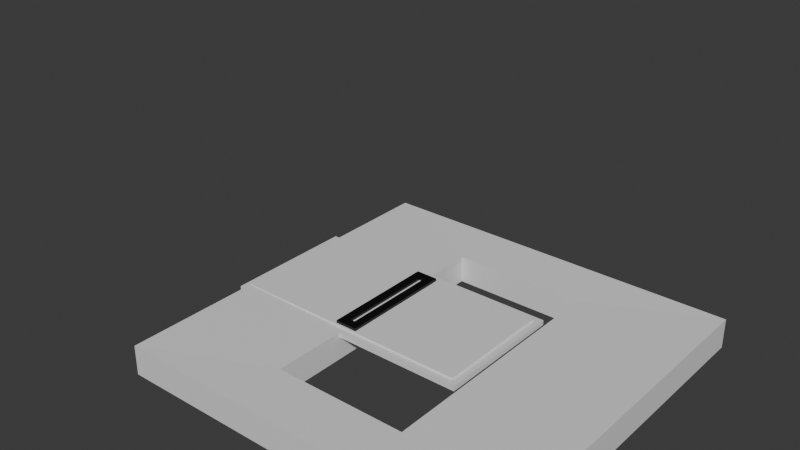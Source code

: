 # Source: Metal_Door.blend  (saved by Blender 4.2.66; exported with 4.5.12 LTS)
import bpy
from mathutils import Matrix  # noqa: F401  (used for matrix-valued properties, if any)

bpy.ops.wm.read_factory_settings(use_empty=True)
scene = bpy.context.scene
scene.name = 'Scene'

# ---- collections
col_collection = bpy.data.collections.new('Collection'); scene.collection.children.link(col_collection)

# ---- materials (node trees are filled in below, after node groups)
mat_metal1 = bpy.data.materials.new('Metal1')
mat_metal2 = bpy.data.materials.new('Metal2')
mat_handle = bpy.data.materials.new('Handle')
mat_brick = bpy.data.materials.new('Brick')

# ---- material node trees
mat_metal1.use_nodes = True; mat_metal1.node_tree.nodes.clear()
_N = mat_metal1.node_tree.nodes; _L = mat_metal1.node_tree.links
n0 = _N.new('ShaderNodeBsdfPrincipled'); n0.name = 'Principled BSDF'; n0.location = (10, 300)
n1 = _N.new('ShaderNodeOutputMaterial'); n1.name = 'Material Output'; n1.location = (300, 300)
_L.new(n0.outputs[0], n1.inputs[0])
n1.is_active_output = True
mat_metal2.use_nodes = True; mat_metal2.node_tree.nodes.clear()
_N = mat_metal2.node_tree.nodes; _L = mat_metal2.node_tree.links
n0 = _N.new('ShaderNodeBsdfPrincipled'); n0.name = 'Principled BSDF'; n0.location = (10, 300)
n1 = _N.new('ShaderNodeOutputMaterial'); n1.name = 'Material Output'; n1.location = (300, 300)
_L.new(n0.outputs[0], n1.inputs[0])
n1.is_active_output = True
mat_handle.use_nodes = True; mat_handle.node_tree.nodes.clear()
_N = mat_handle.node_tree.nodes; _L = mat_handle.node_tree.links
n0 = _N.new('ShaderNodeBsdfPrincipled'); n0.name = 'Principled BSDF'; n0.location = (10, 300)
n0.inputs[0].default_value = (0.0, 0.0, 0.0, 1.0)
n1 = _N.new('ShaderNodeOutputMaterial'); n1.name = 'Material Output'; n1.location = (300, 300)
_L.new(n0.outputs[0], n1.inputs[0])
n1.is_active_output = True
mat_brick.use_nodes = True; mat_brick.node_tree.nodes.clear()
_N = mat_brick.node_tree.nodes; _L = mat_brick.node_tree.links
n0 = _N.new('ShaderNodeBsdfPrincipled'); n0.name = 'Principled BSDF'; n0.location = (10, 300)
n1 = _N.new('ShaderNodeOutputMaterial'); n1.name = 'Material Output'; n1.location = (300, 300)
_L.new(n0.outputs[0], n1.inputs[0])
n1.is_active_output = True

# ---- world
world_world = bpy.data.worlds.new('World'); scene.world = world_world
world_world.use_nodes = True; world_world.node_tree.nodes.clear()
_N = world_world.node_tree.nodes; _L = world_world.node_tree.links
n0 = _N.new('ShaderNodeOutputWorld'); n0.name = 'World Output'; n0.location = (300, 300)
n1 = _N.new('ShaderNodeBackground'); n1.name = 'Background'; n1.location = (10, 300)
n1.inputs[0].default_value = (0.05088, 0.05088, 0.05088, 1.0)
_L.new(n1.outputs[0], n0.inputs[0])
n0.is_active_output = True
world_world.color = (0.05088, 0.05088, 0.05088)
world_world.sun_shadow_jitter_overblur = 0.0

# ---- meshes
me_dobledoor_model1_001 = bpy.data.meshes.new('Dobledoor_model1.001')
me_dobledoor_model1_001.from_pydata([(46.83, 0.0, 5.357), (46.83, 0.0, 194.7), (-46.83, 0.0, 5.357), (-46.83, 0.0, 194.7), (52.19, 1.928, -2.647e-23), (52.19, 1.928, 200.1), (-52.19, 1.928, -2.647e-23), (-52.19, 1.928, 200.1), (-52.19, 0.0, -2.647e-23), (-52.19, 0.0, 200.1), (52.19, 0.0, -2.647e-23), (52.19, 0.0, 200.1), (-45.5, -1.304, 91.2), (-45.5, -1.304, 108.9), (45.5, -1.304, 91.2), (45.5, -1.304, 108.9), (-46.83, -1.304, 5.357), (-46.83, -1.304, 194.7), (46.83, -1.304, 5.357), (46.83, -1.304, 194.7), (-38.57, -3.417, 98.12), (-38.57, -3.417, 101.9), (38.57, -3.417, 98.12), (38.57, -3.417, 101.9), (-45.5, -3.417, 91.2), (-45.5, -3.417, 108.9), (45.5, -3.417, 91.2), (45.5, -3.417, 108.9), (-38.57, -1.304, 98.12), (-38.57, -1.304, 101.9), (38.57, -1.304, 98.12), (38.57, -1.304, 101.9), (46.83, 3.856, 5.357), (46.83, 3.856, 194.7), (-46.83, 3.856, 5.357), (-46.83, 3.856, 194.7), (-52.19, 3.856, -2.647e-23), (-52.19, 3.856, 200.1), (52.19, 3.856, -2.647e-23), (52.19, 3.856, 200.1), (-45.5, 5.16, 91.2), (-45.5, 5.16, 108.9), (45.5, 5.16, 91.2), (45.5, 5.16, 108.9), (-46.83, 5.16, 5.357), (-46.83, 5.16, 194.7), (46.83, 5.16, 5.357), (46.83, 5.16, 194.7), (-38.57, 7.273, 98.12), (-38.57, 7.273, 101.9), (38.57, 7.273, 98.12), (38.57, 7.273, 101.9), (-45.5, 7.273, 91.2), (-45.5, 7.273, 108.9), (45.5, 7.273, 91.2), (45.5, 7.273, 108.9), (-38.57, 5.16, 98.12), (-38.57, 5.16, 101.9), (38.57, 5.16, 98.12), (38.57, 5.16, 101.9)], [(11, 5), (4, 10), (8, 6), (7, 9), (39, 5), (4, 38), (36, 6), (7, 37)], [(1, 19, 18, 0), (3, 9, 8, 2), (2, 8, 10, 0), (0, 10, 11, 1), (1, 11, 9, 3), (15, 27, 26, 14), (2, 16, 17, 3), (3, 17, 19, 1), (0, 18, 16, 2), (13, 17, 16, 12), (12, 16, 18, 14), (14, 18, 19, 15), (15, 19, 17, 13), (21, 29, 31, 23), (12, 24, 25, 13), (13, 25, 27, 15), (14, 26, 24, 12), (21, 25, 24, 20), (20, 24, 26, 22), (22, 26, 27, 23), (23, 27, 25, 21), (28, 30, 31, 29), (22, 30, 28, 20), (23, 31, 30, 22), (20, 28, 29, 21), (33, 32, 46, 47), (35, 34, 36, 37), (34, 32, 38, 36), (32, 33, 39, 38), (33, 35, 37, 39), (43, 42, 54, 55), (34, 35, 45, 44), (35, 33, 47, 45), (32, 34, 44, 46), (41, 40, 44, 45), (40, 42, 46, 44), (42, 43, 47, 46), (43, 41, 45, 47), (49, 51, 59, 57), (40, 41, 53, 52), (41, 43, 55, 53), (42, 40, 52, 54), (49, 48, 52, 53), (48, 50, 54, 52), (50, 51, 55, 54), (51, 49, 53, 55), (56, 57, 59, 58), (50, 48, 56, 58), (51, 50, 58, 59), (48, 49, 57, 56), (11, 39, 37, 9), (11, 10, 38, 39), (8, 36, 38, 10), (9, 37, 36, 8)])
me_dobledoor_model1_001.polygons.foreach_set('material_index', [1, 0, 0, 0, 0, 2, 1, 1, 1, 1, 1, 1, 1, 2, 2, 2, 2, 2, 2, 2, 2, 1, 2, 2, 2, 1, 0, 0, 0, 0, 2, 1, 1, 1, 1, 1, 1, 1, 2, 2, 2, 2, 2, 2, 2, 2, 1, 2, 2, 2, 0, 0, 0, 0])
_k = set([(0, 1), (2, 3), (8, 9), (10, 11), (12, 13), (14, 15), (16, 17), (18, 19), (20, 21), (22, 23), (24, 25), (26, 27), (28, 29), (30, 31), (32, 33), (34, 35), (36, 37), (38, 39), (40, 41), (42, 43), (44, 45), (46, 47), (48, 49), (50, 51), (52, 53), (54, 55), (56, 57), (58, 59)])
me_dobledoor_model1_001.attributes.new('sharp_edge', 'BOOLEAN', 'EDGE').data.foreach_set('value', [ (min(e.vertices), max(e.vertices)) in _k for e in me_dobledoor_model1_001.edges])
_uv = me_dobledoor_model1_001.uv_layers.new(name='UVmap_0')
_uv.uv.foreach_set('vector', [5.161, -0.1172, 5.142, -0.1172, 5.142, 2.583, 5.161, 2.583, -1.8, -0.0408, -1.876, -0.1172, -1.876, 2.736, -1.8, 2.659, -1.8, 2.659, -1.876, 2.736, -0.3877, 2.736, -0.4641, 2.659, -0.4641, 2.659, -0.3877, 2.736, -0.3877, -0.1172, -0.4641, -0.0408, -0.4641, -0.0408, -0.3877, -0.1172, -1.876, -0.1172, -1.8, -0.0408, 5.562, -0.1172, 5.532, -0.1172, 5.532, 0.1346, 5.562, 0.1346, 5.161, 2.583, 5.179, 2.583, 5.179, -0.1172, 5.161, -0.1172, 5.476, -0.1172, 5.457, -0.1172, 5.457, 1.218, 5.476, 1.218, 5.495, -0.1172, 5.476, -0.1172, 5.476, 1.218, 5.495, 1.218, 1.12, 1.107, 1.101, -0.1172, 1.101, 2.583, 1.12, 1.359, 1.12, 1.359, 1.101, 2.583, 2.436, 2.583, 2.417, 1.359, 2.417, 1.359, 2.436, 2.583, 2.436, -0.1172, 2.417, 1.107, 2.417, 1.107, 2.436, -0.1172, 1.101, -0.1172, 1.12, 1.107, 5.397, 0.983, 5.427, 0.983, 5.427, -0.1172, 5.397, -0.1172, 5.562, 0.1346, 5.592, 0.1346, 5.592, -0.1172, 5.562, -0.1172, 5.247, -0.1172, 5.216, -0.1172, 5.216, 1.181, 5.247, 1.181, 5.277, -0.1172, 5.247, -0.1172, 5.247, 1.181, 5.277, 1.181, 4.189, 1.082, 4.09, 1.181, 4.342, 1.181, 4.243, 1.082, 4.243, 1.082, 4.342, 1.181, 4.342, -0.1172, 4.243, -0.0184, 4.243, -0.0184, 4.342, -0.1172, 4.09, -0.1172, 4.189, -0.0184, 4.189, -0.0184, 4.09, -0.1172, 4.09, 1.181, 4.189, 1.082, 5.088, 0.983, 5.088, -0.1172, 5.034, -0.1172, 5.034, 0.983, 5.337, 0.983, 5.367, 0.983, 5.367, -0.1172, 5.337, -0.1172, 5.683, -0.1172, 5.652, -0.1172, 5.652, -0.06294, 5.683, -0.06294, 5.683, -0.06294, 5.713, -0.06294, 5.713, -0.1172, 5.683, -0.1172, 5.179, -0.1172, 5.179, 2.583, 5.198, 2.583, 5.198, -0.1172, 1.024, -0.0408, 1.024, 2.659, 1.101, 2.736, 1.101, -0.1172, 1.024, 2.659, -0.3113, 2.659, -0.3877, 2.736, 1.101, 2.736, -0.3113, 2.659, -0.3113, -0.0408, -0.3877, -0.1172, -0.3877, 2.736, -0.3113, -0.0408, 1.024, -0.0408, 1.101, -0.1172, -0.3877, -0.1172, 5.592, -0.1172, 5.592, 0.1346, 5.622, 0.1346, 5.622, -0.1172, 5.216, 2.583, 5.216, -0.1172, 5.198, -0.1172, 5.198, 2.583, 5.495, -0.1172, 5.495, 1.218, 5.513, 1.218, 5.513, -0.1172, 5.513, -0.1172, 5.513, 1.218, 5.532, 1.218, 5.532, -0.1172, 3.753, 1.107, 3.753, 1.359, 3.772, 2.583, 3.772, -0.1172, 3.753, 1.359, 2.455, 1.359, 2.436, 2.583, 3.772, 2.583, 2.455, 1.359, 2.455, 1.107, 2.436, -0.1172, 2.436, 2.583, 2.455, 1.107, 3.753, 1.107, 3.772, -0.1172, 2.436, -0.1172, 5.397, 0.983, 5.397, -0.1172, 5.367, -0.1172, 5.367, 0.983, 5.652, 0.1346, 5.652, -0.1172, 5.622, -0.1172, 5.622, 0.1346, 5.277, -0.1172, 5.277, 1.181, 5.307, 1.181, 5.307, -0.1172, 5.307, -0.1172, 5.307, 1.181, 5.337, 1.181, 5.337, -0.1172, 4.441, -0.0184, 4.495, -0.0184, 4.594, -0.1172, 4.342, -0.1172, 4.495, -0.0184, 4.495, 1.082, 4.594, 1.181, 4.594, -0.1172, 4.495, 1.082, 4.441, 1.082, 4.342, 1.181, 4.594, 1.181, 4.441, 1.082, 4.441, -0.0184, 4.342, -0.1172, 4.342, 1.181, 5.142, -0.1172, 5.088, -0.1172, 5.088, 0.983, 5.142, 0.983, 5.457, 0.983, 5.457, -0.1172, 5.427, -0.1172, 5.427, 0.983, 5.713, -0.1172, 5.713, -0.06294, 5.743, -0.06294, 5.743, -0.1172, 5.773, -0.06294, 5.773, -0.1172, 5.743, -0.1172, 5.743, -0.06294, 4.814, 1.371, 4.869, 1.371, 4.869, -0.1172, 4.814, -0.1172, 4.594, -0.1172, 4.594, 2.736, 4.649, 2.736, 4.649, -0.1172, 4.869, 1.371, 4.924, 1.371, 4.924, -0.1172, 4.869, -0.1172, 4.704, -0.1172, 4.649, -0.1172, 4.649, 2.736, 4.704, 2.736])
_uv.active_render = True
_uv = me_dobledoor_model1_001.uv_layers.new(name='LightMapUV')
_uv.uv.foreach_set('vector', [0.0, 0.0, 0.0, 0.0, 0.0, 0.0, 0.0, 0.0, 0.0, 0.0, 0.0, 0.0, 0.0, 0.0, 0.0, 0.0, 0.0, 0.0, 0.0, 0.0, 0.0, 0.0, 0.0, 0.0, 0.0, 0.0, 0.0, 0.0, 0.0, 0.0, 0.0, 0.0, 0.0, 0.0, 0.0, 0.0, 0.0, 0.0, 0.0, 0.0, 0.0, 0.0, 0.0, 0.0, 0.0, 0.0, 0.0, 0.0, 0.0, 0.0, 0.0, 0.0, 0.0, 0.0, 0.0, 0.0, 0.0, 0.0, 0.0, 0.0, 0.0, 0.0, 0.0, 0.0, 0.0, 0.0, 0.0, 0.0, 0.0, 0.0, 0.0, 0.0, 0.0, 0.0, 0.0, 0.0, 0.0, 0.0, 0.0, 0.0, 0.0, 0.0, 0.0, 0.0, 0.0, 0.0, 0.0, 0.0, 0.0, 0.0, 0.0, 0.0, 0.0, 0.0, 0.0, 0.0, 0.0, 0.0, 0.0, 0.0, 0.0, 0.0, 0.0, 0.0, 0.0, 0.0, 0.0, 0.0, 0.0, 0.0, 0.0, 0.0, 0.0, 0.0, 0.0, 0.0, 0.0, 0.0, 0.0, 0.0, 0.0, 0.0, 0.0, 0.0, 0.0, 0.0, 0.0, 0.0, 0.0, 0.0, 0.0, 0.0, 0.0, 0.0, 0.0, 0.0, 0.0, 0.0, 0.0, 0.0, 0.0, 0.0, 0.0, 0.0, 0.0, 0.0, 0.0, 0.0, 0.0, 0.0, 0.0, 0.0, 0.0, 0.0, 0.0, 0.0, 0.0, 0.0, 0.0, 0.0, 0.0, 0.0, 0.0, 0.0, 0.0, 0.0, 0.0, 0.0, 0.0, 0.0, 0.0, 0.0, 0.0, 0.0, 0.0, 0.0, 0.0, 0.0, 0.0, 0.0, 0.0, 0.0, 0.0, 0.0, 0.0, 0.0, 0.0, 0.0, 0.0, 0.0, 0.0, 0.0, 0.0, 0.0, 0.0, 0.0, 0.0, 0.0, 0.0, 0.0, 0.0, 0.0, 0.0, 0.0, 0.0, 0.0, 0.0, 0.0, 0.0, 0.0, 0.0, 0.0, 0.0, 0.0, 0.0, 0.0, 0.0, 0.0, 0.0, 0.0, 0.0, 0.0, 0.0, 0.0, 0.0, 0.0, 0.0, 0.0, 0.0, 0.0, 0.0, 0.0, 0.0, 0.0, 0.0, 0.0, 0.0, 0.0, 0.0, 0.0, 0.0, 0.0, 0.0, 0.0, 0.0, 0.0, 0.0, 0.0, 0.0, 0.0, 0.0, 0.0, 0.0, 0.0, 0.0, 0.0, 0.0, 0.0, 0.0, 0.0, 0.0, 0.0, 0.0, 0.0, 0.0, 0.0, 0.0, 0.0, 0.0, 0.0, 0.0, 0.0, 0.0, 0.0, 0.0, 0.0, 0.0, 0.0, 0.0, 0.0, 0.0, 0.0, 0.0, 0.0, 0.0, 0.0, 0.0, 0.0, 0.0, 0.0, 0.0, 0.0, 0.0, 0.0, 0.0, 0.0, 0.0, 0.0, 0.0, 0.0, 0.0, 0.0, 0.0, 0.0, 0.0, 0.0, 0.0, 0.0, 0.0, 0.0, 0.0, 0.0, 0.0, 0.0, 0.0, 0.0, 0.0, 0.0, 0.0, 0.0, 0.0, 0.0, 0.0, 0.0, 0.0, 0.0, 0.0, 0.0, 0.0, 0.0, 0.0, 0.0, 0.0, 0.0, 0.0, 0.0, 0.0, 0.0, 0.0, 0.0, 0.0, 0.0, 0.0, 0.0, 0.0, 0.0, 0.0, 0.0, 0.0, 0.0, 0.0, 0.0, 0.0, 0.0, 0.0, 0.0, 0.0, 0.0, 0.0, 0.0, 0.0, 0.0, 0.0, 0.0, 0.0, 0.0, 0.0, 0.0, 0.0, 0.0, 0.0, 0.0, 0.0, 0.0, 0.0, 0.0, 0.0, 0.0, 0.0, 0.0, 0.0, 0.0, 0.0, 0.0, 0.0, 0.0, 0.0, 0.0, 0.0, 0.0, 0.0, 0.0, 0.0, 0.0, 0.0, 0.0, 0.0, 0.0, 0.0, 0.0, 0.0, 0.0, 0.0, 0.0, 0.0, 0.0, 0.0, 0.0, 0.0, 0.0, 0.0, 0.0, 0.0, 0.0, 0.0, 0.0, 0.0, 0.0, 0.0, 0.0, 0.0, 0.0, 0.0, 0.0, 0.0, 0.0, 0.0, 0.0, 0.0, 0.0, 0.0, 0.0])
me_dobledoor_model1_001.materials.append(mat_metal1)
me_dobledoor_model1_001.materials.append(mat_metal2)
me_dobledoor_model1_001.materials.append(mat_handle)
me_dobledoor_model1_001.update()
me_dobledoor_model1_001.normals_split_custom_set([tuple(v) for v in zip(*[iter([1.0, 0.0, 0.0, 1.0, 0.0, 0.0, 1.0, 0.0, 0.0, 1.0, 0.0, 0.0, 0.0, -1.0, 0.0, 0.0, -1.0, 0.0, 0.0, -1.0, 0.0, 0.0, -1.0, 0.0, 0.0, -1.0, 0.0, 0.0, -1.0, 0.0, 0.0, -1.0, 0.0, 0.0, -1.0, 0.0, 0.0, -1.0, 0.0, 0.0, -1.0, 0.0, 0.0, -1.0, 0.0, 0.0, -1.0, 0.0, 0.0, -1.0, 0.0, 0.0, -1.0, 0.0, 0.0, -1.0, 0.0, 0.0, -1.0, 0.0, 1.0, 0.0, 0.0, 1.0, 0.0, 0.0, 1.0, 0.0, 0.0, 1.0, 0.0, 0.0, -1.0, 0.0, 0.0, -1.0, 0.0, 0.0, -1.0, 0.0, 0.0, -1.0, 0.0, 0.0, 0.0, 0.0, 1.0, 0.0, 0.0, 1.0, 0.0, 0.0, 1.0, 0.0, 0.0, 1.0, 0.0, 0.0, -1.0, 0.0, 0.0, -1.0, 0.0, 0.0, -1.0, 0.0, 0.0, -1.0, 0.0, -1.0, 0.0, 0.0, -1.0, 0.0, 0.0, -1.0, 0.0, 0.0, -1.0, 0.0, 0.0, -1.0, -3.008e-11, 0.0, -1.0, -3.008e-11, 0.0, -1.0, -3.008e-11, 0.0, -1.0, -3.008e-11, 0.0, -1.0, 0.0, 0.0, -1.0, 0.0, 0.0, -1.0, 0.0, 0.0, -1.0, 0.0, 0.0, -1.0, 3.008e-11, 0.0, -1.0, 3.008e-11, 0.0, -1.0, 3.008e-11, 0.0, -1.0, 3.008e-11, 0.0, 0.0, -1.0, 0.0, 0.0, -1.0, 0.0, 0.0, -1.0, 0.0, 0.0, -1.0, -1.0, 0.0, 0.0, -1.0, 0.0, 0.0, -1.0, 0.0, 0.0, -1.0, 0.0, 0.0, 0.0, 0.0, 1.0, 0.0, 0.0, 1.0, 0.0, 0.0, 1.0, 0.0, 0.0, 1.0, 0.0, 0.0, -1.0, 0.0, 0.0, -1.0, 0.0, 0.0, -1.0, 0.0, 0.0, -1.0, 0.0, -1.0, 0.0, 0.0, -1.0, 0.0, 0.0, -1.0, 0.0, 0.0, -1.0, 0.0, 0.0, -1.0, -6.549e-09, 0.0, -1.0, -6.549e-09, 0.0, -1.0, -6.549e-09, 0.0, -1.0, -6.549e-09, 0.0, -1.0, 0.0, 0.0, -1.0, 0.0, 0.0, -1.0, 0.0, 0.0, -1.0, 0.0, 0.0, -1.0, 6.549e-09, 0.0, -1.0, 6.549e-09, 0.0, -1.0, 6.549e-09, 0.0, -1.0, 6.549e-09, 0.0, -1.0, 0.0, 0.0, -1.0, 0.0, 0.0, -1.0, 0.0, 0.0, -1.0, 0.0, 0.0, 0.0, 1.0, 0.0, 0.0, 1.0, 0.0, 0.0, 1.0, 0.0, 0.0, 1.0, -1.0, 0.0, 0.0, -1.0, 0.0, 0.0, -1.0, 0.0, 0.0, -1.0, 0.0, 0.0, 1.0, 0.0, 0.0, 1.0, 0.0, 0.0, 1.0, 0.0, 0.0, 1.0, 0.0, 0.0, 1.0, 0.0, 0.0, 1.0, 0.0, 0.0, 1.0, 0.0, 0.0, 1.0, 0.0, 0.0, 0.0, 1.0, 0.0, 0.0, 1.0, 0.0, 0.0, 1.0, 0.0, 0.0, 1.0, 0.0, 0.0, 1.0, 0.0, 0.0, 1.0, 0.0, 0.0, 1.0, 0.0, 0.0, 1.0, 0.0, 0.0, 1.0, 0.0, 0.0, 1.0, 0.0, 0.0, 1.0, 0.0, 0.0, 1.0, 0.0, 0.0, 1.0, 0.0, 0.0, 1.0, 0.0, 0.0, 1.0, 0.0, 0.0, 1.0, 0.0, 1.0, 0.0, 0.0, 1.0, 0.0, 0.0, 1.0, 0.0, 0.0, 1.0, 0.0, 0.0, -1.0, 0.0, 0.0, -1.0, 0.0, 0.0, -1.0, 0.0, 0.0, -1.0, 0.0, 0.0, 0.0, 0.0, 1.0, 0.0, 0.0, 1.0, 0.0, 0.0, 1.0, 0.0, 0.0, 1.0, 0.0, 0.0, -1.0, 0.0, 0.0, -1.0, 0.0, 0.0, -1.0, 0.0, 0.0, -1.0, 0.0, 1.0, 0.0, 0.0, 1.0, 0.0, 0.0, 1.0, 0.0, 0.0, 1.0, 0.0, 0.0, 1.0, 0.0, 0.0, 1.0, 0.0, 0.0, 1.0, 0.0, 0.0, 1.0, 0.0, 0.0, 1.0, 0.0, 0.0, 1.0, 0.0, 0.0, 1.0, 0.0, 0.0, 1.0, 0.0, 0.0, 1.0, 0.0, 0.0, 1.0, 0.0, 0.0, 1.0, 0.0, 0.0, 1.0, 0.0, 0.0, 0.0, -1.0, 0.0, 0.0, -1.0, 0.0, 0.0, -1.0, 0.0, 0.0, -1.0, -1.0, 0.0, 0.0, -1.0, 0.0, 0.0, -1.0, 0.0, 0.0, -1.0, 0.0, 0.0, 0.0, 0.0, 1.0, 0.0, 0.0, 1.0, 0.0, 0.0, 1.0, 0.0, 0.0, 1.0, 0.0, 0.0, -1.0, 0.0, 0.0, -1.0, 0.0, 0.0, -1.0, 0.0, 0.0, -1.0, 0.0, 1.0, 0.0, 0.0, 1.0, 0.0, 0.0, 1.0, 0.0, 0.0, 1.0, 0.0, 0.0, 1.0, 0.0, 0.0, 1.0, 0.0, 0.0, 1.0, 0.0, 0.0, 1.0, 0.0, 0.0, 1.0, 0.0, 0.0, 1.0, 0.0, 0.0, 1.0, 0.0, 0.0, 1.0, 0.0, 0.0, 1.0, 0.0, 0.0, 1.0, 0.0, 0.0, 1.0, 0.0, 0.0, 1.0, 0.0, 0.0, 1.0, 0.0, 0.0, 1.0, 0.0, 0.0, 1.0, 0.0, 0.0, 1.0, 0.0, 0.0, 0.0, 1.0, 0.0, 0.0, 1.0, 0.0, 0.0, 1.0, 0.0, 0.0, 1.0, -1.0, 0.0, 0.0, -1.0, 0.0, 0.0, -1.0, 0.0, 0.0, -1.0, 0.0, 0.0, 1.0, 0.0, 0.0, 1.0, 0.0, 0.0, 1.0, 0.0, 0.0, 1.0, 0.0, 0.0, 0.0, 0.0, 1.0, 0.0, 0.0, 1.0, 0.0, 0.0, 1.0, 0.0, 0.0, 1.0, 1.0, 0.0, 0.0, 1.0, 0.0, 0.0, 1.0, 0.0, 0.0, 1.0, 0.0, 0.0, 0.0, 0.0, -1.0, 0.0, 0.0, -1.0, 0.0, 0.0, -1.0, 0.0, 0.0, -1.0, -1.0, 0.0, 0.0, -1.0, 0.0, 0.0, -1.0, 0.0, 0.0, -1.0, 0.0, 0.0])] * 3)])
me_dobledoor_model1_002 = bpy.data.meshes.new('Dobledoor_model1.002')
me_dobledoor_model1_002.from_pydata([(-52.19, 0.0, -2.647e-23), (-52.19, 0.0, 200.1), (52.19, 0.0, -2.647e-23), (52.19, 0.0, 200.1), (-52.19, 21.68, -2.647e-23), (-52.19, 21.68, 200.1), (52.19, 21.68, -2.647e-23), (52.19, 21.68, 200.1), (-147.3, -0.8599, -44.61), (-147.3, -0.8599, 244.7), (147.3, -0.8599, -44.61), (147.3, -0.8599, 244.7), (-147.3, 22.54, -44.61), (-147.3, 22.54, 244.7), (147.3, 22.54, -44.61), (147.3, 22.54, 244.7)], [], [(3, 1, 5, 7), (3, 7, 6, 2), (0, 2, 6, 4), (1, 0, 4, 5), (11, 15, 13, 9), (11, 10, 14, 15), (8, 12, 14, 10), (9, 13, 12, 8), (7, 15, 14, 6), (4, 12, 13, 5), (2, 10, 11, 3), (1, 9, 8, 0), (5, 13, 15, 7), (6, 14, 12, 4), (3, 11, 9, 1), (0, 8, 10, 2)])
_k = set([(0, 1), (2, 3), (4, 5), (6, 7), (8, 9), (10, 11), (12, 13), (14, 15)])
me_dobledoor_model1_002.attributes.new('sharp_edge', 'BOOLEAN', 'EDGE').data.foreach_set('value', [ (min(e.vertices), max(e.vertices)) in _k for e in me_dobledoor_model1_002.edges])
_uv = me_dobledoor_model1_002.uv_layers.new(name='UVmap_0')
_uv.uv.foreach_set('vector', [2.555, -0.3832, 2.555, -0.7151, 2.486, -0.7151, 2.486, -0.3832, 2.591, -0.3832, 2.66, -0.3832, 2.66, -1.019, 2.591, -1.019, 2.542, -0.3832, 2.542, -0.7151, 2.473, -0.7151, 2.473, -0.3832, 2.591, -0.3832, 2.591, -1.019, 2.522, -1.019, 2.522, -0.3832, 3.185, -0.4568, 3.185, -0.5312, 2.249, -0.5312, 2.249, -0.4568, 2.249, -0.4922, 3.169, -0.4922, 3.169, -0.5666, 2.249, -0.5666, 3.185, -0.4745, 3.185, -0.5489, 2.249, -0.5489, 2.249, -0.4745, 2.249, -0.5277, 2.249, -0.4532, 3.169, -0.4532, 3.169, -0.5277, 1.947, -0.259, 2.249, -0.1172, 2.249, -1.037, 1.947, -0.895, 1.614, -0.895, 1.312, -1.037, 1.312, -0.1172, 1.614, -0.259, 1.615, 0.02465, 1.313, -0.1172, 1.313, 0.8025, 1.615, 0.6606, 1.947, 0.6606, 2.249, 0.8025, 2.249, -0.1172, 1.947, 0.02465, 1.615, -0.2579, 1.313, -0.1161, 2.249, -0.1161, 1.947, -0.2579, 1.947, -0.8961, 2.249, -1.038, 1.313, -1.038, 1.615, -0.8961, 1.615, 0.6606, 1.313, 0.8025, 2.249, 0.8025, 1.947, 0.6606, 1.947, 0.02465, 2.249, -0.1172, 1.313, -0.1172, 1.615, 0.02465])
_uv.active_render = True
_uv = me_dobledoor_model1_002.uv_layers.new(name='LightMapUV')
_uv.uv.foreach_set('vector', [0.0, 0.0, 0.0, 0.0, 0.0, 0.0, 0.0, 0.0, 0.0, 0.0, 0.0, 0.0, 0.0, 0.0, 0.0, 0.0, 0.0, 0.0, 0.0, 0.0, 0.0, 0.0, 0.0, 0.0, 0.0, 0.0, 0.0, 0.0, 0.0, 0.0, 0.0, 0.0, 0.0, 0.0, 0.0, 0.0, 0.0, 0.0, 0.0, 0.0, 0.0, 0.0, 0.0, 0.0, 0.0, 0.0, 0.0, 0.0, 0.0, 0.0, 0.0, 0.0, 0.0, 0.0, 0.0, 0.0, 0.0, 0.0, 0.0, 0.0, 0.0, 0.0, 0.0, 0.0, 0.0, 0.0, 0.0, 0.0, 0.0, 0.0, 0.0, 0.0, 0.0, 0.0, 0.0, 0.0, 0.0, 0.0, 0.0, 0.0, 0.0, 0.0, 0.0, 0.0, 0.0, 0.0, 0.0, 0.0, 0.0, 0.0, 0.0, 0.0, 0.0, 0.0, 0.0, 0.0, 0.0, 0.0, 0.0, 0.0, 0.0, 0.0, 0.0, 0.0, 0.0, 0.0, 0.0, 0.0, 0.0, 0.0, 0.0, 0.0, 0.0, 0.0, 0.0, 0.0, 0.0, 0.0, 0.0, 0.0, 0.0, 0.0, 0.0, 0.0, 0.0, 0.0, 0.0, 0.0])
me_dobledoor_model1_002.materials.append(mat_brick)
me_dobledoor_model1_002.update()
me_dobledoor_model1_002.normals_split_custom_set([tuple(v) for v in zip(*[iter([0.0, 0.0, -1.0, 0.0, 0.0, -1.0, 0.0, 0.0, -1.0, 0.0, 0.0, -1.0, -1.0, 0.0, 0.0, -1.0, 0.0, 0.0, -1.0, 0.0, 0.0, -1.0, 0.0, 0.0, 0.0, 0.0, 1.0, 0.0, 0.0, 1.0, 0.0, 0.0, 1.0, 0.0, 0.0, 1.0, 1.0, 0.0, 0.0, 1.0, 0.0, 0.0, 1.0, 0.0, 0.0, 1.0, 0.0, 0.0, 0.0, 0.0, 1.0, 0.0, 0.0, 1.0, 0.0, 0.0, 1.0, 0.0, 0.0, 1.0, 1.0, 0.0, 0.0, 1.0, 0.0, 0.0, 1.0, 0.0, 0.0, 1.0, 0.0, 0.0, 0.0, 0.0, -1.0, 0.0, 0.0, -1.0, 0.0, 0.0, -1.0, 0.0, 0.0, -1.0, -1.0, 0.0, 0.0, -1.0, 0.0, 0.0, -1.0, 0.0, 0.0, -1.0, 0.0, 0.0, -0.009044, 1.0, 0.0, -0.009044, 1.0, 0.0, -0.009044, 1.0, 0.0, -0.009044, 1.0, 0.0, 0.009044, 1.0, 0.0, 0.009044, 1.0, 0.0, 0.009044, 1.0, 0.0, 0.009044, 1.0, 0.0, -0.009044, -1.0, 0.0, -0.009044, -1.0, 0.0, -0.009044, -1.0, 0.0, -0.009044, -1.0, 0.0, 0.009044, -1.0, 0.0, 0.009044, -1.0, 0.0, 0.009044, -1.0, 0.0, 0.009044, -1.0, 0.0, 0.0, 0.9998, -0.01927, 0.0, 0.9998, -0.01927, 0.0, 0.9998, -0.01927, 0.0, 0.9998, -0.01927, 0.0, 0.9998, 0.01927, 0.0, 0.9998, 0.01927, 0.0, 0.9998, 0.01927, 0.0, 0.9998, 0.01927, 0.0, -0.9998, -0.01927, 0.0, -0.9998, -0.01927, 0.0, -0.9998, -0.01927, 0.0, -0.9998, -0.01927, 0.0, -0.9998, 0.01927, 0.0, -0.9998, 0.01927, 0.0, -0.9998, 0.01927, 0.0, -0.9998, 0.01927])] * 3)])
arm_armature = bpy.data.armatures.new('Armature')  # bones are not reproduced

# ---- objects
ob_door = bpy.data.objects.new('Door', me_dobledoor_model1_001)
ob_door_001 = bpy.data.objects.new('Door.001', me_dobledoor_model1_002)
ob_armature = bpy.data.objects.new('Armature', arm_armature)

# ---- transforms, parenting, visibility, modifiers, constraints
ob_door.parent = ob_armature
ob_door.matrix_parent_inverse = Matrix(((0.0, -7.55e-08, -1.0, 1.0), (1.0, 0.0, 0.0, 0.1013), (-0.0, -1.0, 7.55e-08, -7.55e-08), (-0.0, -0.0, -0.0, 1.0)))
ob_door.location = (0.0, 0.0, -2.361e-18)
ob_door.scale = (0.01, 0.01, 0.01)
ob_door.color = (0.8, 0.8, 0.8, 1.0)
ob_door_001.parent = ob_armature
ob_door_001.matrix_parent_inverse = Matrix(((1.0, -0.0, -0.0, 0.5219), (-0.0, 0.0, 1.0, -1.0), (0.0, -1.0, 0.0, -0.0), (0.0, 0.0, -0.0, 1.0)))
ob_door_001.location = (0.0, 0.0, -2.361e-18)
ob_door_001.scale = (0.01, 0.01, 0.01)
ob_door_001.color = (0.8, 0.8, 0.8, 1.0)
ob_armature.location = (-0.5219, 0.0, -2.361e-18)

# ---- collection membership
col_collection.objects.link(ob_door)
col_collection.objects.link(ob_door_001)
col_collection.objects.link(ob_armature)

# ---- scene / render settings (as saved in the file)
scene.frame_start = 1; scene.frame_end = 250; scene.frame_set(72)
scene.render.engine = 'BLENDER_EEVEE_NEXT'
scene.render.fps = 25
scene.unit_settings.scale_length = 0.3333
bpy.context.view_layer.update()

# ---- added for rendering (the .blend has no active camera and no usable light): camera, sun
cam_auto = bpy.data.cameras.new('AutoCamera')
cam_auto.lens = 50.0
cam_auto.sensor_width = 36.0
cam_auto.clip_end = 1000.0
ob_auto_camera = bpy.data.objects.new('AutoCamera', cam_auto)
scene.collection.objects.link(ob_auto_camera)
ob_auto_camera.location = (3.9858, -5.17309, 4.1889)
ob_auto_camera.rotation_euler = (1.09748, -7.21219e-08, 0.694738)
scene.camera = ob_auto_camera
light_auto_sun = bpy.data.lights.new('AutoSun', 'SUN')
light_auto_sun.energy = 3.0
light_auto_sun.angle = 0.0523599
ob_auto_sun = bpy.data.objects.new('AutoSun', light_auto_sun)
scene.collection.objects.link(ob_auto_sun)
ob_auto_sun.rotation_euler = (0.872665, 0.174533, 0.523599)
bpy.context.view_layer.update()
